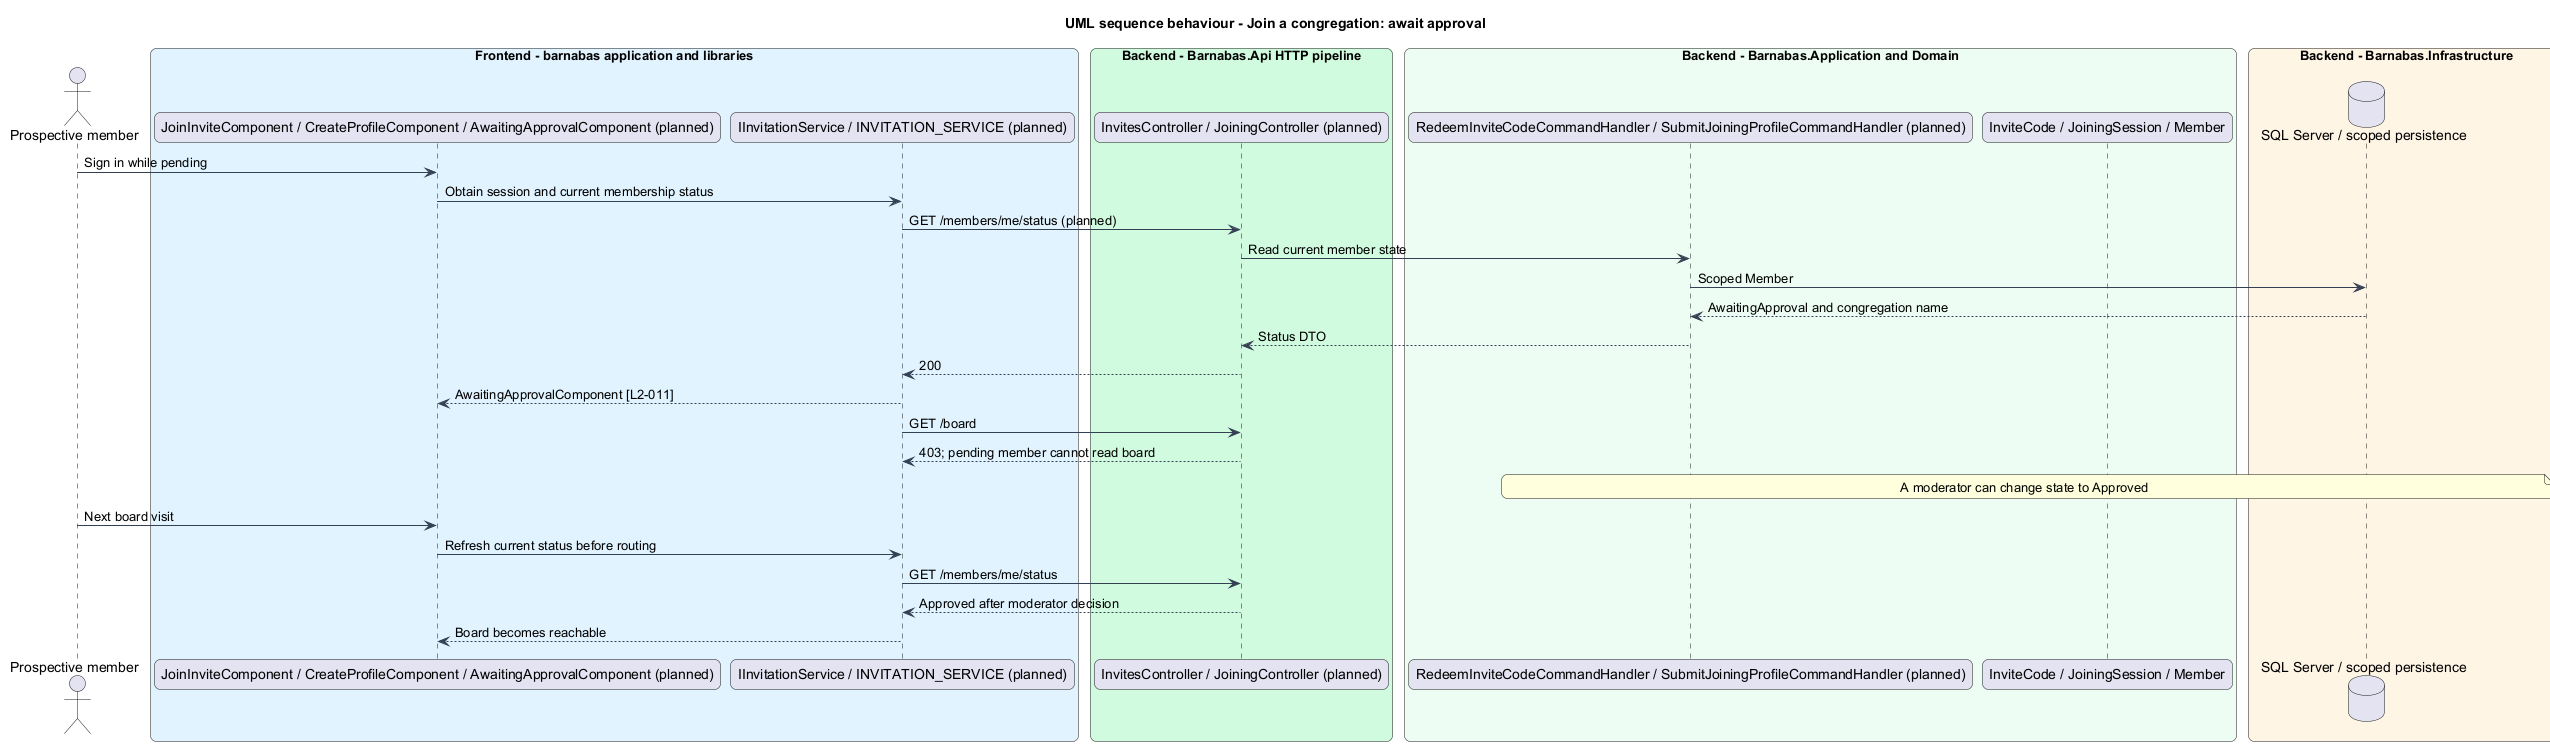

The diagram above was rendered by PlantUML. Its source (embedded in the PNG):
@startuml
title UML sequence behaviour - Join a congregation: await approval
skinparam backgroundColor #FFFFFF
skinparam shadowing false
skinparam roundcorner 12
skinparam defaultFontName Arial
skinparam ArrowColor #344054
skinparam rectangle {
  BorderColor #344054
  FontColor #101828
}
skinparam package {
  BorderColor #667085
  FontColor #101828
  BackgroundColor #F9FAFB
}
actor "Prospective member" as actor
box "Frontend - barnabas application and libraries" #E0F2FE
  participant "JoinInviteComponent / CreateProfileComponent / AwaitingApprovalComponent (planned)" as page
  participant "IInvitationService / INVITATION_SERVICE (planned)" as client
end box
box "Backend - Barnabas.Api HTTP pipeline" #D1FADF
  participant "InvitesController / JoiningController (planned)" as api
end box
box "Backend - Barnabas.Application and Domain" #ECFDF3
  participant "RedeemInviteCodeCommandHandler / SubmitJoiningProfileCommandHandler (planned)" as handler
  participant "InviteCode / JoiningSession / Member" as entity
end box
box "Backend - Barnabas.Infrastructure" #FFF4E5
  database "SQL Server / scoped persistence" as db
end box
actor -> page : Sign in while pending
page -> client : Obtain session and current membership status
client -> api : GET /members/me/status (planned)
api -> handler : Read current member state
handler -> db : Scoped Member
db --> handler : AwaitingApproval and congregation name
handler --> api : Status DTO
api --> client : 200
client --> page : AwaitingApprovalComponent [L2-011]
client -> api : GET /board
api --> client : 403; pending member cannot read board
note over handler, db : A moderator can change state to Approved
actor -> page : Next board visit
page -> client : Refresh current status before routing
client -> api : GET /members/me/status
api --> client : Approved after moderator decision
client --> page : Board becomes reachable
@enduml